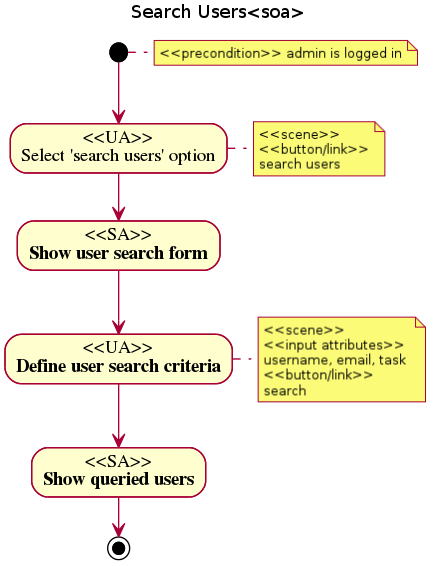

The diagram above was rendered by PlantUML. Its source (embedded in the PNG):
@startuml
title Search Users<soa>
note right: <<precondition>> admin is logged in
(*) --> "<<UA>>\nSelect 'search users' option"
note right: <<scene>>\n<<button/link>>\nsearch users
--> "<<SA>>\nShow user search form"
--> "<<UA>>\nDefine user search criteria"
note right: <<scene>>\n<<input attributes>>\nusername, email, task \n<<button/link>>\nsearch
--> "<<SA>>\nShow queried users"
--> (*)
@enduml